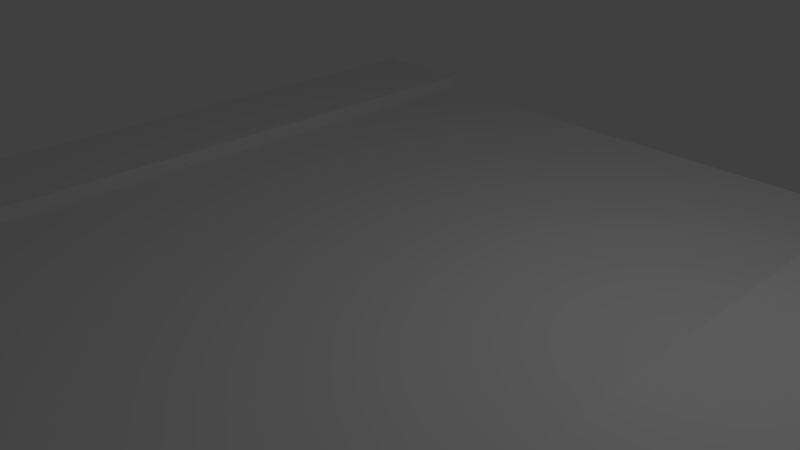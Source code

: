 # Source: Street_Piece_-_Straight.blend  (saved by Blender 2.78.0; exported with 4.5.12 LTS)
import bpy
from mathutils import Matrix  # noqa: F401  (used for matrix-valued properties, if any)

bpy.ops.wm.read_factory_settings(use_empty=True)
scene = bpy.context.scene
scene.name = 'Scene'

# ---- collections
col_collection_1 = bpy.data.collections.new('Collection 1'); scene.collection.children.link(col_collection_1)

# ---- materials (node trees are filled in below, after node groups)
mat_material = bpy.data.materials.new('Material')
mat_material.alpha_threshold = 0.0
mat_material.use_transparent_shadow = False
mat_material.roughness = 0.5
mat_material.line_color = (0.0, 0.0, 0.0, 1.0)

# ---- material node trees

# ---- world
world_world = bpy.data.worlds.new('World'); scene.world = world_world
world_world.color = (0.05088, 0.05088, 0.05088)
world_world.use_sun_shadow = False
world_world.sun_shadow_jitter_overblur = 0.0
world_world.cycles.sampling_method = 'MANUAL'

# ---- cameras
cam_camera = bpy.data.cameras.new('Camera')
cam_camera.clip_end = 100.0
cam_camera.lens = 35.0
cam_camera.sensor_width = 32.0
cam_camera.sensor_height = 18.0
cam_camera.ortho_scale = 7.314
cam_camera.dof.focus_distance = 0.0
cam_camera.dof.aperture_fstop = 128.0

# ---- lights
light_lamp = bpy.data.lights.new('Lamp', 'POINT')
light_lamp.transmission_factor = 0.0
light_lamp.cutoff_distance = 30.0
light_lamp.energy = 100.0
light_lamp.shadow_buffer_clip_start = 1.001
light_lamp.shadow_soft_size = 0.1
light_lamp.shadow_maximum_resolution = 0.006
light_lamp.use_absolute_resolution = True

# ---- meshes
me_cube = bpy.data.meshes.new('Cube')
me_cube.from_pydata([(1.0, 1.0, -1.0), (1.0, -1.0, -1.0), (1.0, 1.0, 1.0), (1.0, -1.0, 1.0), (1.788e-07, 1.0, -1.0), (0.0, -1.0, -1.0), (2.384e-07, 1.0, 1.0), (-5.364e-07, -1.0, 1.0), (0.6957, 1.0, -1.0), (0.6957, -1.0, -1.0), (0.6957, 1.0, 1.0), (0.6957, -1.0, 1.0), (1.0, 1.0, 5.586), (1.0, -1.0, 5.586), (0.6957, 1.0, 5.586), (0.6957, -1.0, 5.586)], [], [(0, 2, 3, 1), (10, 8, 4, 6), (9, 11, 7, 5), (10, 6, 7, 11), (8, 9, 5, 4), (0, 1, 9, 8), (10, 11, 15, 14), (1, 3, 11, 9), (2, 0, 8, 10), (12, 14, 15, 13), (11, 3, 13, 15), (3, 2, 12, 13), (2, 10, 14, 12)])
me_cube.materials.append(mat_material)
me_cube.use_remesh_preserve_volume = False
me_cube.use_remesh_preserve_attributes = False
me_cube.use_mirror_vertex_groups = False
me_cube.update()

# ---- objects
ob_cube = bpy.data.objects.new('Cube', me_cube)
ob_lamp = bpy.data.objects.new('Lamp', light_lamp)
ob_camera = bpy.data.objects.new('Camera', cam_camera)

# ---- transforms, parenting, visibility, modifiers, constraints
ob_cube.location = (0.0, 0.0, 0.0)
ob_cube.scale = (5.75, 5.75, 0.05)
ob_cube.lock_rotations_4d = False
ob_cube.empty_display_type = 'ARROWS'
ob_cube.lineart.crease_threshold = 0.0
_m = ob_cube.modifiers.new('Mirror', 'MIRROR')
_m.use_clip = True
ob_lamp.location = (4.076, 1.005, 5.904)
ob_lamp.rotation_euler = (0.6503, 0.05522, 1.866)
ob_lamp.lock_rotations_4d = False
ob_lamp.empty_display_type = 'ARROWS'
ob_lamp.color = (0.0, 0.0, 0.0, 0.0)
ob_lamp.lineart.crease_threshold = 0.0
ob_camera.location = (7.481, -6.508, 5.344)
ob_camera.rotation_euler = (1.109, 0.0, 0.8149)
ob_camera.lock_rotations_4d = False
ob_camera.empty_display_type = 'ARROWS'
ob_camera.color = (0.0, 0.0, 0.0, 0.0)
ob_camera.display_type = 'WIRE'
ob_camera.lineart.crease_threshold = 0.0

# ---- collection membership
col_collection_1.objects.link(ob_cube)
col_collection_1.objects.link(ob_lamp)
col_collection_1.objects.link(ob_camera)

# ---- scene / render settings (as saved in the file)
scene.camera = ob_camera
scene.frame_start = 1; scene.frame_end = 250; scene.frame_set(1)
scene.render.engine = 'BLENDER_EEVEE_NEXT'
scene.render.resolution_percentage = 50
scene.render.dither_intensity = 0.0
scene.cycles.use_denoising = False
scene.cycles.samples = 128
scene.cycles.sampling_pattern = 'TABULATED_SOBOL'
scene.cycles.light_sampling_threshold = 0.0
scene.cycles.use_adaptive_sampling = False
scene.cycles.use_light_tree = False
scene.cycles.blur_glossy = 0.0
scene.cycles.sample_clamp_indirect = 0.0
scene.view_settings.view_transform = 'Standard'
bpy.context.view_layer.update()
